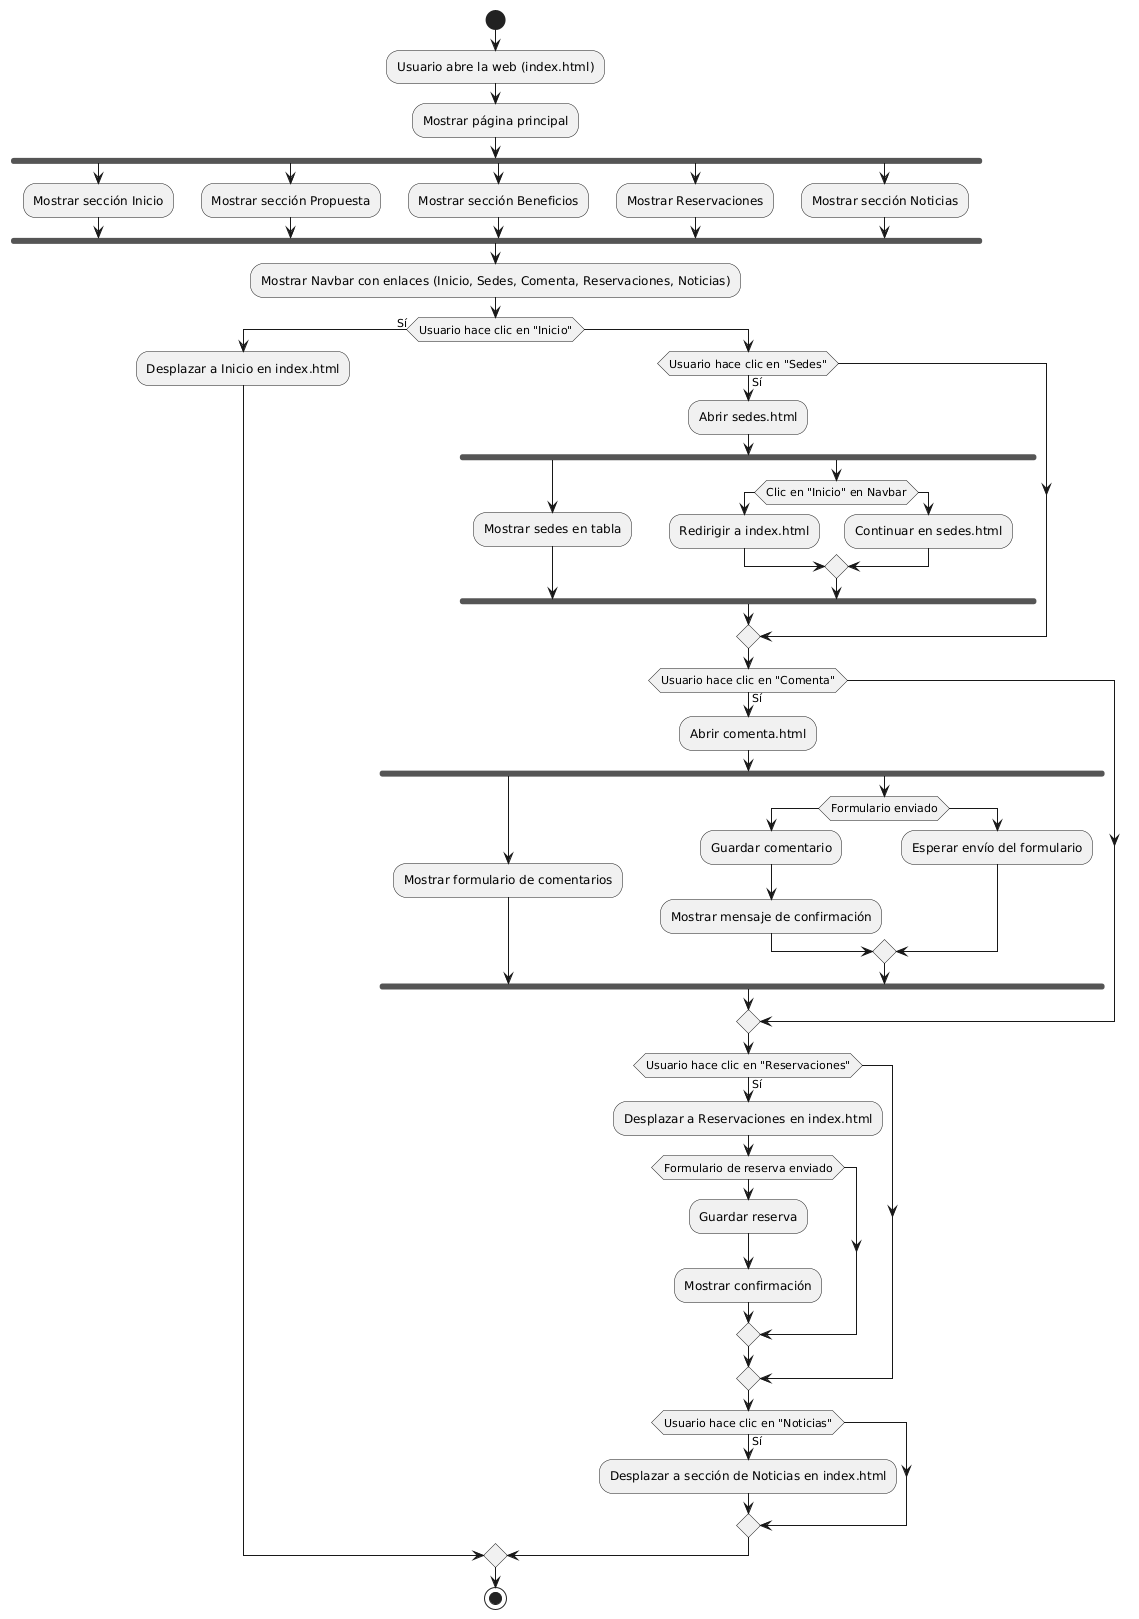

The diagram above was rendered by PlantUML. Its source (embedded in the PNG):
@startuml
start

:Usuario abre la web (index.html);

:Mostrar página principal;
fork
  :Mostrar sección Inicio;
fork again
  :Mostrar sección Propuesta;
fork again
  :Mostrar sección Beneficios;
fork again
  :Mostrar Reservaciones;
fork again
  :Mostrar sección Noticias;
endfork

:Mostrar Navbar con enlaces (Inicio, Sedes, Comenta, Reservaciones, Noticias);

if (Usuario hace clic en "Inicio") then (Sí)
  :Desplazar a Inicio en index.html;
else
  if (Usuario hace clic en "Sedes") then (Sí)
    :Abrir sedes.html;
    fork
      :Mostrar sedes en tabla;
    fork again
      if (Clic en "Inicio" en Navbar) then
        :Redirigir a index.html;
      else
        :Continuar en sedes.html;
      endif
    endfork
  endif
  
  if (Usuario hace clic en "Comenta") then (Sí)
    :Abrir comenta.html;
    fork
      :Mostrar formulario de comentarios;
    fork again
      if (Formulario enviado) then
        :Guardar comentario;
        :Mostrar mensaje de confirmación;
      else
        :Esperar envío del formulario;
      endif
    endfork
  endif
  
  if (Usuario hace clic en "Reservaciones") then (Sí)
    :Desplazar a Reservaciones en index.html;
    if (Formulario de reserva enviado) then
      :Guardar reserva;
      :Mostrar confirmación;
    endif
  endif
  
  if (Usuario hace clic en "Noticias") then (Sí)
    :Desplazar a sección de Noticias en index.html;
  endif
endif

stop
@enduml